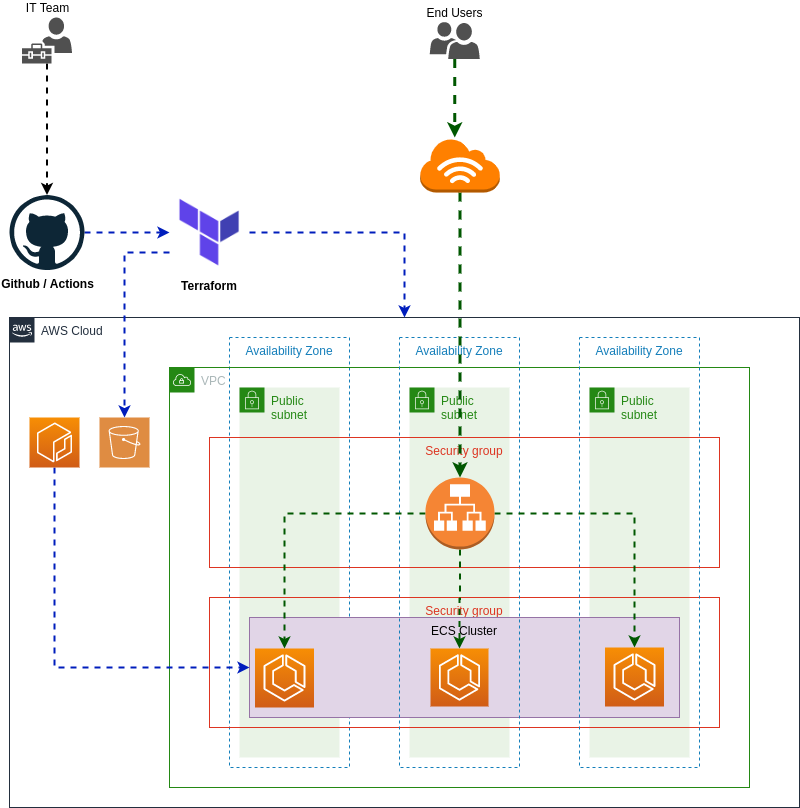

The diagram above was exported from draw.io. Its source (the exported page's mxGraphModel, read from the mxfile embedded in the PNG):
<mxGraphModel dx="1355" dy="1906" grid="1" gridSize="10" guides="1" tooltips="1" connect="1" arrows="1" fold="1" page="1" pageScale="1" pageWidth="850" pageHeight="1100" math="0" shadow="0">
  <root>
    <mxCell id="0" />
    <mxCell id="1" parent="0" />
    <mxCell id="ThpqqqxTIxWfp151gq_N-3" value="Availability Zone" style="fillColor=none;strokeColor=#147EBA;dashed=1;verticalAlign=top;fontStyle=0;fontColor=#147EBA;" vertex="1" parent="1">
      <mxGeometry x="260" y="210" width="120" height="430" as="geometry" />
    </mxCell>
    <mxCell id="ThpqqqxTIxWfp151gq_N-1" value="AWS Cloud" style="points=[[0,0],[0.25,0],[0.5,0],[0.75,0],[1,0],[1,0.25],[1,0.5],[1,0.75],[1,1],[0.75,1],[0.5,1],[0.25,1],[0,1],[0,0.75],[0,0.5],[0,0.25]];outlineConnect=0;gradientColor=none;html=1;whiteSpace=wrap;fontSize=12;fontStyle=0;shape=mxgraph.aws4.group;grIcon=mxgraph.aws4.group_aws_cloud_alt;strokeColor=#232F3E;fillColor=none;verticalAlign=top;align=left;spacingLeft=30;fontColor=#232F3E;dashed=0;" vertex="1" parent="1">
      <mxGeometry x="40" y="190" width="790" height="490" as="geometry" />
    </mxCell>
    <mxCell id="ThpqqqxTIxWfp151gq_N-2" value="VPC" style="points=[[0,0],[0.25,0],[0.5,0],[0.75,0],[1,0],[1,0.25],[1,0.5],[1,0.75],[1,1],[0.75,1],[0.5,1],[0.25,1],[0,1],[0,0.75],[0,0.5],[0,0.25]];outlineConnect=0;gradientColor=none;html=1;whiteSpace=wrap;fontSize=12;fontStyle=0;shape=mxgraph.aws4.group;grIcon=mxgraph.aws4.group_vpc;strokeColor=#248814;fillColor=none;verticalAlign=top;align=left;spacingLeft=30;fontColor=#AAB7B8;dashed=0;" vertex="1" parent="1">
      <mxGeometry x="200" y="240" width="580" height="420" as="geometry" />
    </mxCell>
    <mxCell id="ThpqqqxTIxWfp151gq_N-6" value="Public subnet" style="points=[[0,0],[0.25,0],[0.5,0],[0.75,0],[1,0],[1,0.25],[1,0.5],[1,0.75],[1,1],[0.75,1],[0.5,1],[0.25,1],[0,1],[0,0.75],[0,0.5],[0,0.25]];outlineConnect=0;gradientColor=none;html=1;whiteSpace=wrap;fontSize=12;fontStyle=0;shape=mxgraph.aws4.group;grIcon=mxgraph.aws4.group_security_group;grStroke=0;strokeColor=#248814;fillColor=#E9F3E6;verticalAlign=top;align=left;spacingLeft=30;fontColor=#248814;dashed=0;" vertex="1" parent="1">
      <mxGeometry x="270" y="260" width="100" height="370" as="geometry" />
    </mxCell>
    <mxCell id="ThpqqqxTIxWfp151gq_N-9" value="Public subnet" style="points=[[0,0],[0.25,0],[0.5,0],[0.75,0],[1,0],[1,0.25],[1,0.5],[1,0.75],[1,1],[0.75,1],[0.5,1],[0.25,1],[0,1],[0,0.75],[0,0.5],[0,0.25]];outlineConnect=0;gradientColor=none;html=1;whiteSpace=wrap;fontSize=12;fontStyle=0;shape=mxgraph.aws4.group;grIcon=mxgraph.aws4.group_security_group;grStroke=0;strokeColor=#248814;fillColor=#E9F3E6;verticalAlign=top;align=left;spacingLeft=30;fontColor=#248814;dashed=0;" vertex="1" parent="1">
      <mxGeometry x="620" y="260" width="100" height="370" as="geometry" />
    </mxCell>
    <mxCell id="ThpqqqxTIxWfp151gq_N-7" value="Public subnet" style="points=[[0,0],[0.25,0],[0.5,0],[0.75,0],[1,0],[1,0.25],[1,0.5],[1,0.75],[1,1],[0.75,1],[0.5,1],[0.25,1],[0,1],[0,0.75],[0,0.5],[0,0.25]];outlineConnect=0;gradientColor=none;html=1;whiteSpace=wrap;fontSize=12;fontStyle=0;shape=mxgraph.aws4.group;grIcon=mxgraph.aws4.group_security_group;grStroke=0;strokeColor=#248814;fillColor=#E9F3E6;verticalAlign=top;align=left;spacingLeft=30;fontColor=#248814;dashed=0;" vertex="1" parent="1">
      <mxGeometry x="440" y="260" width="100" height="370" as="geometry" />
    </mxCell>
    <mxCell id="ThpqqqxTIxWfp151gq_N-11" value="Security group" style="fillColor=none;strokeColor=#DD3522;verticalAlign=top;fontStyle=0;fontColor=#DD3522;" vertex="1" parent="1">
      <mxGeometry x="240" y="470" width="510" height="130" as="geometry" />
    </mxCell>
    <mxCell id="ThpqqqxTIxWfp151gq_N-26" value="ECS Cluster" style="fillColor=#e1d5e7;strokeColor=#9673a6;dashed=0;verticalAlign=top;fontStyle=0;" vertex="1" parent="1">
      <mxGeometry x="280" y="490" width="430" height="100" as="geometry" />
    </mxCell>
    <mxCell id="ThpqqqxTIxWfp151gq_N-21" style="edgeStyle=orthogonalEdgeStyle;rounded=0;orthogonalLoop=1;jettySize=auto;html=1;dashed=1;strokeWidth=2;fillColor=#0050ef;strokeColor=#001DBC;" edge="1" parent="1" source="FFZJnnk6On2Yw0_LwuoQ-1" target="ThpqqqxTIxWfp151gq_N-20">
      <mxGeometry relative="1" as="geometry" />
    </mxCell>
    <mxCell id="FFZJnnk6On2Yw0_LwuoQ-1" value="Github / Actions" style="dashed=0;outlineConnect=0;html=1;align=center;labelPosition=center;verticalLabelPosition=bottom;verticalAlign=top;shape=mxgraph.weblogos.github;fontStyle=1" parent="1" vertex="1">
      <mxGeometry x="40" y="67.5" width="75" height="75" as="geometry" />
    </mxCell>
    <mxCell id="FFZJnnk6On2Yw0_LwuoQ-4" value="" style="pointerEvents=1;shadow=0;dashed=0;html=1;strokeColor=none;fillColor=#DF8C42;labelPosition=center;verticalLabelPosition=bottom;verticalAlign=top;align=center;outlineConnect=0;shape=mxgraph.veeam2.aws_s3;" parent="1" vertex="1">
      <mxGeometry x="130" y="290" width="50" height="50" as="geometry" />
    </mxCell>
    <mxCell id="ThpqqqxTIxWfp151gq_N-4" value="Availability Zone" style="fillColor=none;strokeColor=#147EBA;dashed=1;verticalAlign=top;fontStyle=0;fontColor=#147EBA;" vertex="1" parent="1">
      <mxGeometry x="430" y="210" width="120" height="430" as="geometry" />
    </mxCell>
    <mxCell id="ThpqqqxTIxWfp151gq_N-5" value="Availability Zone" style="fillColor=none;strokeColor=#147EBA;dashed=1;verticalAlign=top;fontStyle=0;fontColor=#147EBA;" vertex="1" parent="1">
      <mxGeometry x="610" y="210" width="120" height="430" as="geometry" />
    </mxCell>
    <mxCell id="ThpqqqxTIxWfp151gq_N-10" value="Security group" style="fillColor=none;strokeColor=#DD3522;verticalAlign=top;fontStyle=0;fontColor=#DD3522;" vertex="1" parent="1">
      <mxGeometry x="240" y="310" width="510" height="130" as="geometry" />
    </mxCell>
    <mxCell id="ThpqqqxTIxWfp151gq_N-28" style="edgeStyle=orthogonalEdgeStyle;rounded=0;orthogonalLoop=1;jettySize=auto;html=1;entryX=0;entryY=0.5;entryDx=0;entryDy=0;dashed=1;strokeWidth=2;fillColor=#0050ef;strokeColor=#001DBC;" edge="1" parent="1" source="ThpqqqxTIxWfp151gq_N-12" target="ThpqqqxTIxWfp151gq_N-26">
      <mxGeometry relative="1" as="geometry">
        <Array as="points">
          <mxPoint x="85" y="540" />
        </Array>
      </mxGeometry>
    </mxCell>
    <mxCell id="ThpqqqxTIxWfp151gq_N-12" value="" style="outlineConnect=0;fontColor=#232F3E;gradientColor=#F78E04;gradientDirection=north;fillColor=#D05C17;strokeColor=#ffffff;dashed=0;verticalLabelPosition=bottom;verticalAlign=top;align=center;html=1;fontSize=12;fontStyle=0;aspect=fixed;shape=mxgraph.aws4.resourceIcon;resIcon=mxgraph.aws4.ecr;" vertex="1" parent="1">
      <mxGeometry x="60" y="290" width="50" height="50" as="geometry" />
    </mxCell>
    <mxCell id="ThpqqqxTIxWfp151gq_N-13" value="" style="outlineConnect=0;fontColor=#232F3E;gradientColor=#F78E04;gradientDirection=north;fillColor=#D05C17;strokeColor=#ffffff;dashed=0;verticalLabelPosition=bottom;verticalAlign=top;align=center;html=1;fontSize=12;fontStyle=0;aspect=fixed;shape=mxgraph.aws4.resourceIcon;resIcon=mxgraph.aws4.ecs;" vertex="1" parent="1">
      <mxGeometry x="461" y="521" width="58" height="58" as="geometry" />
    </mxCell>
    <mxCell id="ThpqqqxTIxWfp151gq_N-14" value="" style="outlineConnect=0;fontColor=#232F3E;gradientColor=#F78E04;gradientDirection=north;fillColor=#D05C17;strokeColor=#ffffff;dashed=0;verticalLabelPosition=bottom;verticalAlign=top;align=center;html=1;fontSize=12;fontStyle=0;aspect=fixed;shape=mxgraph.aws4.resourceIcon;resIcon=mxgraph.aws4.ecs;" vertex="1" parent="1">
      <mxGeometry x="285.5" y="521" width="59" height="59" as="geometry" />
    </mxCell>
    <mxCell id="ThpqqqxTIxWfp151gq_N-15" value="" style="outlineConnect=0;fontColor=#232F3E;gradientColor=#F78E04;gradientDirection=north;fillColor=#D05C17;strokeColor=#ffffff;dashed=0;verticalLabelPosition=bottom;verticalAlign=top;align=center;html=1;fontSize=12;fontStyle=0;aspect=fixed;shape=mxgraph.aws4.resourceIcon;resIcon=mxgraph.aws4.ecs;" vertex="1" parent="1">
      <mxGeometry x="635.5" y="520" width="59" height="59" as="geometry" />
    </mxCell>
    <mxCell id="ThpqqqxTIxWfp151gq_N-17" style="edgeStyle=orthogonalEdgeStyle;rounded=0;orthogonalLoop=1;jettySize=auto;html=1;strokeWidth=2;fillColor=#008a00;strokeColor=#005700;dashed=1;" edge="1" parent="1" source="ThpqqqxTIxWfp151gq_N-16" target="ThpqqqxTIxWfp151gq_N-14">
      <mxGeometry relative="1" as="geometry" />
    </mxCell>
    <mxCell id="ThpqqqxTIxWfp151gq_N-18" style="edgeStyle=orthogonalEdgeStyle;rounded=0;orthogonalLoop=1;jettySize=auto;html=1;strokeWidth=2;fillColor=#008a00;strokeColor=#005700;dashed=1;" edge="1" parent="1" source="ThpqqqxTIxWfp151gq_N-16" target="ThpqqqxTIxWfp151gq_N-13">
      <mxGeometry relative="1" as="geometry" />
    </mxCell>
    <mxCell id="ThpqqqxTIxWfp151gq_N-19" style="edgeStyle=orthogonalEdgeStyle;rounded=0;orthogonalLoop=1;jettySize=auto;html=1;strokeWidth=2;fillColor=#008a00;strokeColor=#005700;dashed=1;" edge="1" parent="1" source="ThpqqqxTIxWfp151gq_N-16" target="ThpqqqxTIxWfp151gq_N-15">
      <mxGeometry relative="1" as="geometry" />
    </mxCell>
    <mxCell id="ThpqqqxTIxWfp151gq_N-16" value="" style="outlineConnect=0;dashed=0;verticalLabelPosition=bottom;verticalAlign=top;align=center;html=1;shape=mxgraph.aws3.application_load_balancer;fillColor=#F58534;gradientColor=none;" vertex="1" parent="1">
      <mxGeometry x="456" y="350" width="69" height="72" as="geometry" />
    </mxCell>
    <mxCell id="ThpqqqxTIxWfp151gq_N-22" style="edgeStyle=orthogonalEdgeStyle;rounded=0;orthogonalLoop=1;jettySize=auto;html=1;exitX=0;exitY=0.75;exitDx=0;exitDy=0;dashed=1;strokeWidth=2;fillColor=#0050ef;strokeColor=#001DBC;" edge="1" parent="1" source="ThpqqqxTIxWfp151gq_N-20" target="FFZJnnk6On2Yw0_LwuoQ-4">
      <mxGeometry relative="1" as="geometry" />
    </mxCell>
    <mxCell id="ThpqqqxTIxWfp151gq_N-23" style="edgeStyle=orthogonalEdgeStyle;rounded=0;orthogonalLoop=1;jettySize=auto;html=1;exitX=1;exitY=0.5;exitDx=0;exitDy=0;dashed=1;strokeWidth=2;fillColor=#0050ef;strokeColor=#001DBC;" edge="1" parent="1" source="ThpqqqxTIxWfp151gq_N-20" target="ThpqqqxTIxWfp151gq_N-1">
      <mxGeometry relative="1" as="geometry" />
    </mxCell>
    <mxCell id="ThpqqqxTIxWfp151gq_N-20" value="Terraform" style="shape=image;verticalLabelPosition=bottom;labelBackgroundColor=#ffffff;verticalAlign=top;aspect=fixed;imageAspect=0;image=https://i.pinimg.com/originals/28/ec/74/28ec7440a57536eebad2931517aa1cce.png;fontStyle=1" vertex="1" parent="1">
      <mxGeometry x="200" y="65" width="80" height="80" as="geometry" />
    </mxCell>
    <mxCell id="ThpqqqxTIxWfp151gq_N-34" style="edgeStyle=orthogonalEdgeStyle;rounded=0;orthogonalLoop=1;jettySize=auto;html=1;dashed=1;strokeWidth=3;fillColor=#008a00;strokeColor=#005700;" edge="1" parent="1" source="ThpqqqxTIxWfp151gq_N-29" target="ThpqqqxTIxWfp151gq_N-16">
      <mxGeometry relative="1" as="geometry" />
    </mxCell>
    <mxCell id="ThpqqqxTIxWfp151gq_N-29" value="" style="outlineConnect=0;dashed=0;verticalLabelPosition=bottom;verticalAlign=top;align=center;html=1;shape=mxgraph.aws3.internet_3;gradientColor=none;fillColor=#FF8000;" vertex="1" parent="1">
      <mxGeometry x="450.75" y="11" width="79.5" height="54" as="geometry" />
    </mxCell>
    <mxCell id="ThpqqqxTIxWfp151gq_N-33" style="edgeStyle=orthogonalEdgeStyle;rounded=0;orthogonalLoop=1;jettySize=auto;html=1;dashed=1;strokeWidth=2;" edge="1" parent="1" source="ThpqqqxTIxWfp151gq_N-30" target="FFZJnnk6On2Yw0_LwuoQ-1">
      <mxGeometry relative="1" as="geometry" />
    </mxCell>
    <mxCell id="ThpqqqxTIxWfp151gq_N-30" value="IT Team" style="pointerEvents=1;shadow=0;dashed=0;html=1;strokeColor=none;labelPosition=center;verticalLabelPosition=top;verticalAlign=bottom;align=center;fillColor=#505050;shape=mxgraph.mscae.intune.user_management" vertex="1" parent="1">
      <mxGeometry x="52.5" y="-110" width="50" height="46" as="geometry" />
    </mxCell>
    <mxCell id="ThpqqqxTIxWfp151gq_N-32" style="edgeStyle=orthogonalEdgeStyle;rounded=0;orthogonalLoop=1;jettySize=auto;html=1;dashed=1;strokeWidth=3;fillColor=#008a00;strokeColor=#005700;" edge="1" parent="1" source="ThpqqqxTIxWfp151gq_N-31">
      <mxGeometry relative="1" as="geometry">
        <mxPoint x="485.25" y="10" as="targetPoint" />
      </mxGeometry>
    </mxCell>
    <mxCell id="ThpqqqxTIxWfp151gq_N-31" value="End Users" style="pointerEvents=1;shadow=0;dashed=0;html=1;strokeColor=none;labelPosition=center;verticalLabelPosition=top;verticalAlign=bottom;align=center;fillColor=#505050;shape=mxgraph.mscae.intune.user_group" vertex="1" parent="1">
      <mxGeometry x="460.25" y="-105.5" width="50" height="37" as="geometry" />
    </mxCell>
  </root>
</mxGraphModel>